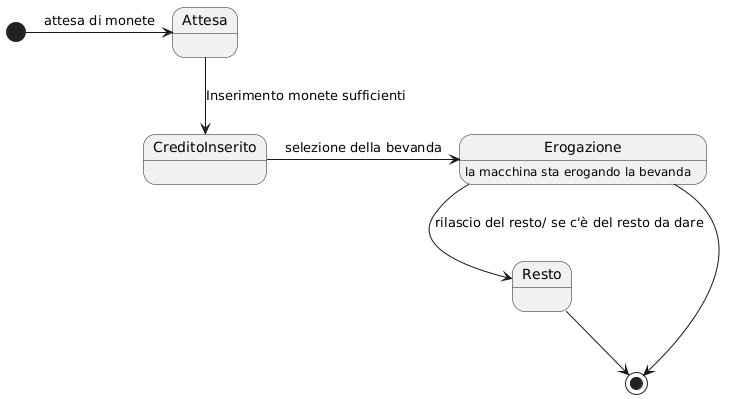

The diagram above was rendered by PlantUML. Its source (embedded in the PNG):
@startuml
[*]-> Attesa: attesa di monete
Attesa --> CreditoInserito : Inserimento monete sufficienti
CreditoInserito -> Erogazione: selezione della bevanda
Erogazione : la macchina sta erogando la bevanda
Erogazione --> Resto : rilascio del resto/ se c'è del resto da dare
Erogazione --> [*]
Resto --> [*]
@enduml